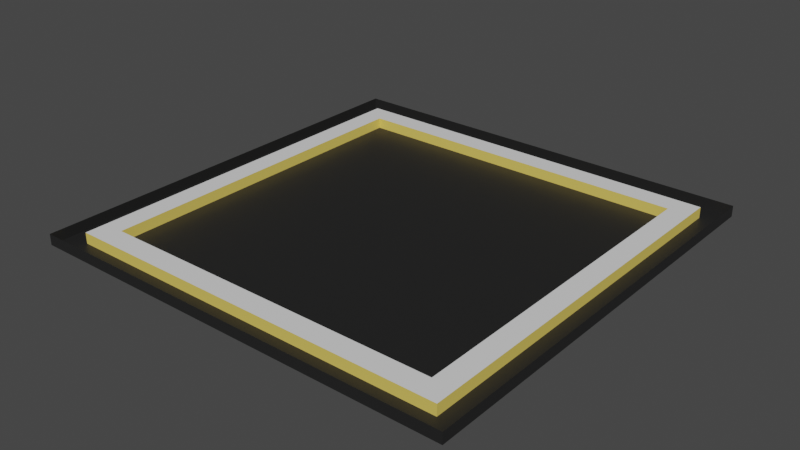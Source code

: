 # Source: Ceiling.blend  (saved by Blender 2.83.19; exported with 4.5.12 LTS)
import bpy
from mathutils import Matrix  # noqa: F401  (used for matrix-valued properties, if any)

bpy.ops.wm.read_factory_settings(use_empty=True)
scene = bpy.context.scene
scene.name = 'Scene'

# ---- collections
col_collection = bpy.data.collections.new('Collection'); scene.collection.children.link(col_collection)

# ---- materials (node trees are filled in below, after node groups)
mat_highlightmat = bpy.data.materials.new('HighlightMat')
mat_highlightmat.use_transparent_shadow = False
mat_goldmat = bpy.data.materials.new('GoldMat')
mat_goldmat.use_transparent_shadow = False
mat_lightmat = bpy.data.materials.new('LightMat')
mat_lightmat.use_transparent_shadow = False

# ---- material node trees
mat_highlightmat.use_nodes = True; mat_highlightmat.node_tree.nodes.clear()
_N = mat_highlightmat.node_tree.nodes; _L = mat_highlightmat.node_tree.links
n0 = _N.new('ShaderNodeBsdfPrincipled'); n0.name = 'Principled BSDF'; n0.location = (10, 300)
n0.distribution = 'GGX'
n0.subsurface_method = 'BURLEY'
n0.inputs[0].default_value = (0.01532, 0.01532, 0.01532, 1.0)
n0.inputs[3].default_value = 1.45
n0.inputs[27].default_value = (0.0, 0.0, 0.0, 1.0)
n0.inputs[28].default_value = 1.0
n1 = _N.new('ShaderNodeOutputMaterial'); n1.name = 'Material Output'; n1.location = (300, 300)
_L.new(n0.outputs[0], n1.inputs[0])
n1.is_active_output = True
mat_goldmat.use_nodes = True; mat_goldmat.node_tree.nodes.clear()
_N = mat_goldmat.node_tree.nodes; _L = mat_goldmat.node_tree.links
n0 = _N.new('ShaderNodeBsdfPrincipled'); n0.name = 'Principled BSDF'; n0.location = (10, 300)
n0.distribution = 'GGX'
n0.subsurface_method = 'BURLEY'
n0.inputs[0].default_value = (0.8, 0.6044, 0.1222, 1.0)
n0.inputs[3].default_value = 1.45
n0.inputs[27].default_value = (0.0, 0.0, 0.0, 1.0)
n0.inputs[28].default_value = 1.0
n1 = _N.new('ShaderNodeOutputMaterial'); n1.name = 'Material Output'; n1.location = (300, 300)
_L.new(n0.outputs[0], n1.inputs[0])
n1.is_active_output = True
mat_lightmat.use_nodes = True; mat_lightmat.node_tree.nodes.clear()
_N = mat_lightmat.node_tree.nodes; _L = mat_lightmat.node_tree.links
n0 = _N.new('ShaderNodeBsdfPrincipled'); n0.name = 'Principled BSDF'; n0.location = (10, 300)
n0.distribution = 'GGX'
n0.subsurface_method = 'BURLEY'
n0.inputs[3].default_value = 1.45
n0.inputs[27].default_value = (0.0, 0.0, 0.0, 1.0)
n0.inputs[28].default_value = 1.0
n1 = _N.new('ShaderNodeOutputMaterial'); n1.name = 'Material Output'; n1.location = (300, 300)
_L.new(n0.outputs[0], n1.inputs[0])
n1.is_active_output = True

# ---- world
world_world = bpy.data.worlds.new('World'); scene.world = world_world
world_world.use_nodes = True; world_world.node_tree.nodes.clear()
_N = world_world.node_tree.nodes; _L = world_world.node_tree.links
n0 = _N.new('ShaderNodeOutputWorld'); n0.name = 'World Output'; n0.location = (300, 300)
n1 = _N.new('ShaderNodeBackground'); n1.name = 'Background'; n1.location = (10, 300)
n1.inputs[0].default_value = (0.05088, 0.05088, 0.05088, 1.0)
_L.new(n1.outputs[0], n0.inputs[0])
n0.is_active_output = True
world_world.color = (0.05088, 0.05088, 0.05088)
world_world.use_sun_shadow = False
world_world.sun_shadow_jitter_overblur = 0.0

# ---- meshes
me_cube = bpy.data.meshes.new('Cube')
me_cube.from_pydata([(1.0, 1.0, 1.0), (1.0, -1.0, 1.0), (-1.0, 1.0, 1.0), (-1.0, -1.0, 1.0), (0.8, -0.8, 1.0), (-0.8, -0.8, 1.0), (0.8, 0.8, 1.0), (-0.8, 0.8, 1.0), (0.9, -0.9, 0.9), (-0.9, -0.9, 0.9), (0.9, 0.9, 0.9), (-0.9, 0.9, 0.9), (1.0, -1.0, 0.9), (-1.0, -1.0, 0.9), (1.0, 1.0, 0.9), (-1.0, 1.0, 0.9), (0.9, -0.9, 1.0), (-0.9, -0.9, 1.0), (0.9, 0.9, 1.0), (-0.9, 0.9, 1.0), (0.8, -0.8, 0.9), (-0.8, -0.8, 0.9), (0.8, 0.8, 0.9), (-0.8, 0.8, 0.9)], [], [(5, 7, 23, 21), (0, 1, 12, 14), (17, 16, 8, 9), (3, 2, 15, 13), (18, 19, 11, 10), (9, 8, 12, 13), (8, 10, 14, 12), (11, 9, 13, 15), (10, 11, 15, 14), (19, 17, 9, 11), (2, 0, 14, 15), (16, 18, 10, 8), (1, 3, 13, 12), (5, 4, 16, 17), (4, 6, 18, 16), (7, 5, 17, 19), (6, 7, 19, 18), (22, 20, 21, 23), (4, 5, 21, 20), (7, 6, 22, 23), (6, 4, 20, 22)])
me_cube.polygons.foreach_set('material_index', [1, 0, 1, 0, 1, 0, 0, 0, 0, 1, 0, 1, 0, 2, 2, 2, 2, 0, 1, 1, 1])
_uv = me_cube.uv_layers.new(name='UVMap')
_uv.uv.foreach_set('vector', [0.85, 0.725, 0.85, 0.525, 0.85, 0.525, 0.85, 0.725, 0.0, 0.0, 0.0, 0.0, 0.0, 0.0, 0.0, 0.0, 0.8625, 0.7375, 0.6375, 0.7375, 0.6375, 0.7375, 0.8625, 0.7375, 0.0, 0.0, 0.0, 0.0, 0.0, 0.0, 0.0, 0.0, 0.6375, 0.5125, 0.8625, 0.5125, 0.8625, 0.5125, 0.6375, 0.5125, 0.8625, 0.7375, 0.6375, 0.7375, 0.625, 0.75, 0.875, 0.75, 0.6375, 0.7375, 0.6375, 0.5125, 0.625, 0.5, 0.625, 0.75, 0.8625, 0.5125, 0.8625, 0.7375, 0.875, 0.75, 0.875, 0.5, 0.6375, 0.5125, 0.8625, 0.5125, 0.875, 0.5, 0.625, 0.5, 0.8625, 0.5125, 0.8625, 0.7375, 0.8625, 0.7375, 0.8625, 0.5125, 0.0, 0.0, 0.0, 0.0, 0.0, 0.0, 0.0, 0.0, 0.6375, 0.7375, 0.6375, 0.5125, 0.6375, 0.5125, 0.6375, 0.7375, 0.0, 0.0, 0.0, 0.0, 0.0, 0.0, 0.0, 0.0, 0.85, 0.725, 0.65, 0.725, 0.6375, 0.7375, 0.8625, 0.7375, 0.65, 0.725, 0.65, 0.525, 0.6375, 0.5125, 0.6375, 0.7375, 0.85, 0.525, 0.85, 0.725, 0.8625, 0.7375, 0.8625, 0.5125, 0.65, 0.525, 0.85, 0.525, 0.8625, 0.5125, 0.6375, 0.5125, 0.65, 0.525, 0.65, 0.725, 0.85, 0.725, 0.85, 0.525, 0.65, 0.725, 0.85, 0.725, 0.85, 0.725, 0.65, 0.725, 0.85, 0.525, 0.65, 0.525, 0.65, 0.525, 0.85, 0.525, 0.65, 0.525, 0.65, 0.725, 0.65, 0.725, 0.65, 0.525])
me_cube.materials.append(mat_highlightmat)
me_cube.materials.append(mat_goldmat)
me_cube.materials.append(mat_lightmat)
me_cube.use_remesh_preserve_volume = False
me_cube.use_remesh_preserve_attributes = False
me_cube.use_mirror_vertex_groups = False
me_cube.update()

# ---- objects
ob_cube = bpy.data.objects.new('Cube', me_cube)

# ---- transforms, parenting, visibility, modifiers, constraints
ob_cube.location = (0.0, 0.0, 0.0)
ob_cube.scale = (2.0, 2.0, 1.0)
ob_cube.lock_rotations_4d = False
ob_cube.empty_display_type = 'ARROWS'
ob_cube.lineart.crease_threshold = 0.0

# ---- collection membership
col_collection.objects.link(ob_cube)

# ---- scene / render settings (as saved in the file)
scene.frame_start = 1; scene.frame_end = 250; scene.frame_set(1)
scene.render.engine = 'BLENDER_EEVEE_NEXT'
scene.cycles.samples = 128
scene.cycles.sampling_pattern = 'TABULATED_SOBOL'
scene.cycles.use_adaptive_sampling = False
scene.cycles.use_light_tree = False
scene.view_settings.view_transform = 'Filmic'
bpy.context.view_layer.update()

# ---- added for rendering (the .blend has no active camera and no usable light): camera, sun
cam_auto = bpy.data.cameras.new('AutoCamera')
cam_auto.lens = 50.0
cam_auto.sensor_width = 36.0
cam_auto.clip_end = 1000.0
ob_auto_camera = bpy.data.objects.new('AutoCamera', cam_auto)
scene.collection.objects.link(ob_auto_camera)
ob_auto_camera.location = (5.23468, -6.28161, 5.13774)
ob_auto_camera.rotation_euler = (1.09748, -7.21219e-08, 0.694738)
scene.camera = ob_auto_camera
light_auto_sun = bpy.data.lights.new('AutoSun', 'SUN')
light_auto_sun.energy = 3.0
light_auto_sun.angle = 0.0523599
ob_auto_sun = bpy.data.objects.new('AutoSun', light_auto_sun)
scene.collection.objects.link(ob_auto_sun)
ob_auto_sun.rotation_euler = (0.872665, 0.174533, 0.523599)
bpy.context.view_layer.update()
